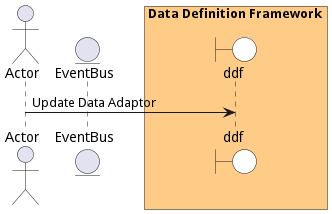

The diagram above was rendered by PlantUML. Its source (embedded in the PNG):
@startuml

actor "Actor"


entity EventBus

box Data Definition Framework #ffcc88
    boundary ddf #white
end box



"Actor" -> ddf: Update Data Adaptor



@enduml